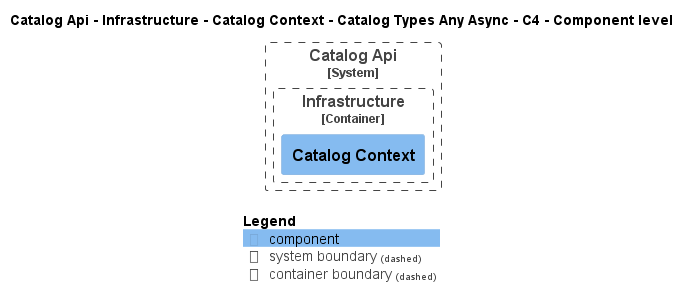

The diagram above was rendered by PlantUML. Its source (embedded in the PNG):
@startuml
!pragma layout smetana
!include ..\..\..\..\..\..\..\..\..\..\..\.c4s\C4_Component.puml

AddElementTag("c4interflow:lifecycle:new", $bgColor=green, $fontColor=#ffffff, $borderColor=green, $shadowing="False")
AddElementTag("c4interflow:lifecycle:changed", $bgColor=orange, $fontColor=#ffffff, $borderColor=orange, $shadowing="False")
AddElementTag("c4interflow:lifecycle:removed", $bgColor=red, $fontColor=#ffffff, $borderColor=red, $shadowing="False")

AddRelTag("c4interflow:lifecycle:new", $textColor=green, $lineColor=green)
AddRelTag("c4interflow:lifecycle:changed", $textColor=orange, $lineColor=orange)
AddRelTag("c4interflow:lifecycle:removed", $textColor=red, $lineColor=red)

SHOW_PERSON_PORTRAIT()
LAYOUT_TOP_DOWN()

skinparam linetype polyline

title Catalog Api - Infrastructure - Catalog Context - Catalog Types Any Async - C4 - Component level


System_Boundary(dotnet.eShop.Architecture.SoftwareSystems.CatalogApi, "Catalog Api") {
    
Container_Boundary(dotnet.eShop.Architecture.SoftwareSystems.CatalogApi.Containers.Infrastructure, "Infrastructure") {
    Component(dotnet.eShop.Architecture.SoftwareSystems.CatalogApi.Containers.Infrastructure.Components.CatalogContext, "Catalog Context", "", "")
}
}



SHOW_LEGEND()
@enduml